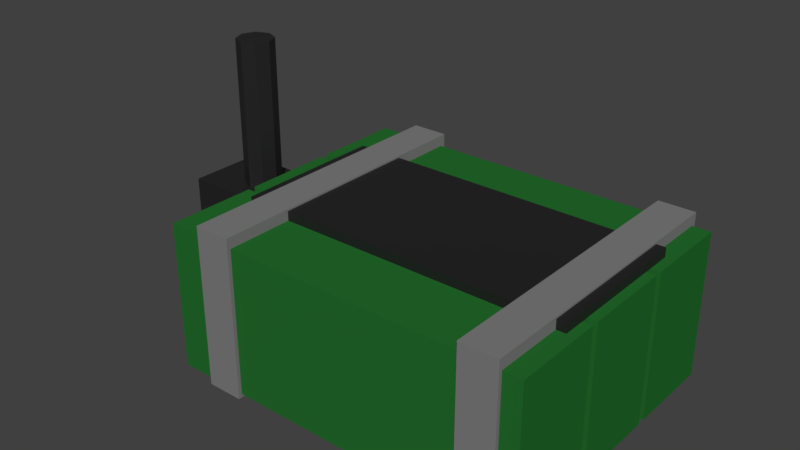 # Source: C4.blend  (saved by Blender 2.82.7; exported with 4.5.12 LTS)
import bpy
from mathutils import Matrix  # noqa: F401  (used for matrix-valued properties, if any)

bpy.ops.wm.read_factory_settings(use_empty=True)
scene = bpy.context.scene
scene.name = 'Scene'

# ---- materials (node trees are filled in below, after node groups)
mat_green_plastic = bpy.data.materials.new('Green Plastic')
mat_green_plastic.alpha_threshold = 0.0
mat_green_plastic.roughness = 0.5
mat_tape = bpy.data.materials.new('Tape')
mat_tape.alpha_threshold = 0.0
mat_tape.diffuse_color = (0.2079, 0.2079, 0.2079, 1.0)
mat_tape.roughness = 0.5
mat_black_metal = bpy.data.materials.new('Black Metal')
mat_black_metal.diffuse_color = (0.0352, 0.02929, 0.02929, 1.0)

# ---- material node trees
mat_green_plastic.use_nodes = True; mat_green_plastic.node_tree.nodes.clear()
_N = mat_green_plastic.node_tree.nodes; _L = mat_green_plastic.node_tree.links
n0 = _N.new('ShaderNodeOutputMaterial'); n0.name = 'Material Output'; n0.location = (300, 300)
n1 = _N.new('ShaderNodeBsdfDiffuse'); n1.name = 'Diffuse BSDF'; n1.location = (10, 300)
n1.inputs[0].default_value = (0.01787, 0.1523, 0.02579, 1.0)
_L.new(n1.outputs[0], n0.inputs[0])
n0.is_active_output = True
mat_black_metal.use_nodes = True; mat_black_metal.node_tree.nodes.clear()
_N = mat_black_metal.node_tree.nodes; _L = mat_black_metal.node_tree.links
n0 = _N.new('ShaderNodeOutputMaterial'); n0.name = 'Material Output'; n0.location = (300, 300)
n1 = _N.new('ShaderNodeBsdfPrincipled'); n1.name = 'Principled BSDF'; n1.location = (10, 300)
n1.distribution = 'GGX'
n1.subsurface_method = 'BURLEY'
n1.inputs[0].default_value = (0.01341, 0.01341, 0.01341, 1.0)
n1.inputs[3].default_value = 1.45
n1.inputs[27].default_value = (0.0, 0.0, 0.0, 1.0)
n1.inputs[28].default_value = 1.0
_L.new(n1.outputs[0], n0.inputs[0])
n0.is_active_output = True

# ---- world
world_world = bpy.data.worlds.new('World'); scene.world = world_world
world_world.color = (0.05088, 0.05088, 0.05088)
world_world.use_sun_shadow = False
world_world.sun_shadow_jitter_overblur = 0.0
world_world.cycles.sampling_method = 'MANUAL'

# ---- meshes
me_c4 = bpy.data.meshes.new('C4')
me_c4.from_pydata([(-0.125, 0.0025, 0.03125), (-0.125, 0.1025, 0.03125), (-0.125, 0.0025, -0.03), (-0.125, 0.1025, -0.03), (0.125, 0.0025, 0.03125), (0.125, 0.1025, 0.03125), (0.125, 0.0025, -0.03), (0.125, 0.1025, -0.03), (-0.125, 0.0025, -0.035), (-0.125, 0.1025, -0.035), (-0.125, 0.0025, -0.09625), (-0.125, 0.1025, -0.09625), (0.125, 0.0025, -0.035), (0.125, 0.1025, -0.035), (0.125, 0.0025, -0.09625), (0.125, 0.1025, -0.09625), (-0.125, 0.0025, 0.0975), (-0.125, 0.1025, 0.0975), (-0.125, 0.0025, 0.03625), (-0.125, 0.1025, 0.03625), (0.125, 0.0025, 0.0975), (0.125, 0.1025, 0.0975), (0.125, 0.0025, 0.03625), (0.125, 0.1025, 0.03625), (-0.1, 4.371e-09, 0.1), (-0.1, 0.11, 0.1), (-0.1, -4.371e-09, -0.1), (-0.1, 0.11, -0.1), (-0.075, 4.371e-09, 0.1), (-0.075, 0.11, 0.1), (-0.075, -4.371e-09, -0.1), (-0.075, 0.11, -0.1), (0.0875, 4.371e-09, 0.1), (0.0875, 0.11, 0.1), (0.0875, -4.371e-09, -0.1), (0.0875, 0.11, -0.1), (0.1125, 4.371e-09, 0.1), (0.1125, 0.11, 0.1), (0.1125, -4.371e-09, -0.1), (0.1125, 0.11, -0.1), (-0.1063, 0.1025, 0.05125), (-0.1063, 0.1088, 0.05125), (-0.1063, 0.1025, -0.05125), (-0.1063, 0.1088, -0.05125), (0.1188, 0.1025, 0.05125), (0.1188, 0.1088, 0.05125), (0.1188, 0.1025, -0.05125), (0.1188, 0.1088, -0.05125)], [], [(0, 1, 3, 2), (2, 3, 7, 6), (6, 7, 5, 4), (4, 5, 1, 0), (2, 6, 4, 0), (7, 3, 1, 5), (8, 9, 11, 10), (10, 11, 15, 14), (14, 15, 13, 12), (12, 13, 9, 8), (10, 14, 12, 8), (15, 11, 9, 13), (16, 17, 19, 18), (18, 19, 23, 22), (22, 23, 21, 20), (20, 21, 17, 16), (18, 22, 20, 16), (23, 19, 17, 21), (24, 25, 27, 26), (26, 27, 31, 30), (30, 31, 29, 28), (28, 29, 25, 24), (26, 30, 28, 24), (31, 27, 25, 29), (32, 33, 35, 34), (34, 35, 39, 38), (38, 39, 37, 36), (36, 37, 33, 32), (34, 38, 36, 32), (39, 35, 33, 37), (40, 41, 43, 42), (42, 43, 47, 46), (46, 47, 45, 44), (44, 45, 41, 40), (42, 46, 44, 40), (47, 43, 41, 45)])
me_c4.polygons.foreach_set('material_index', [0, 0, 0, 0, 0, 0, 0, 0, 0, 0, 0, 0, 0, 0, 0, 0, 0, 0, 1, 1, 1, 1, 1, 1, 1, 1, 1, 1, 1, 1, 2, 2, 2, 2, 2, 2])
_uv = me_c4.uv_layers.new(name='UVMap')
_uv.uv.foreach_set('vector', [0.375, 0.0, 0.625, 0.0, 0.625, 0.25, 0.375, 0.25, 0.375, 0.25, 0.625, 0.25, 0.625, 0.5, 0.375, 0.5, 0.375, 0.5, 0.625, 0.5, 0.625, 0.75, 0.375, 0.75, 0.375, 0.75, 0.625, 0.75, 0.625, 1.0, 0.375, 1.0, 0.125, 0.5, 0.375, 0.5, 0.375, 0.75, 0.125, 0.75, 0.625, 0.5, 0.875, 0.5, 0.875, 0.75, 0.625, 0.75, 0.375, 0.0, 0.625, 0.0, 0.625, 0.25, 0.375, 0.25, 0.375, 0.25, 0.625, 0.25, 0.625, 0.5, 0.375, 0.5, 0.375, 0.5, 0.625, 0.5, 0.625, 0.75, 0.375, 0.75, 0.375, 0.75, 0.625, 0.75, 0.625, 1.0, 0.375, 1.0, 0.125, 0.5, 0.375, 0.5, 0.375, 0.75, 0.125, 0.75, 0.625, 0.5, 0.875, 0.5, 0.875, 0.75, 0.625, 0.75, 0.375, 0.0, 0.625, 0.0, 0.625, 0.25, 0.375, 0.25, 0.375, 0.25, 0.625, 0.25, 0.625, 0.5, 0.375, 0.5, 0.375, 0.5, 0.625, 0.5, 0.625, 0.75, 0.375, 0.75, 0.375, 0.75, 0.625, 0.75, 0.625, 1.0, 0.375, 1.0, 0.125, 0.5, 0.375, 0.5, 0.375, 0.75, 0.125, 0.75, 0.625, 0.5, 0.875, 0.5, 0.875, 0.75, 0.625, 0.75, 0.375, 0.0, 0.625, 0.0, 0.625, 0.25, 0.375, 0.25, 0.375, 0.25, 0.625, 0.25, 0.625, 0.5, 0.375, 0.5, 0.375, 0.5, 0.625, 0.5, 0.625, 0.75, 0.375, 0.75, 0.375, 0.75, 0.625, 0.75, 0.625, 1.0, 0.375, 1.0, 0.125, 0.5, 0.375, 0.5, 0.375, 0.75, 0.125, 0.75, 0.625, 0.5, 0.875, 0.5, 0.875, 0.75, 0.625, 0.75, 0.375, 0.0, 0.625, 0.0, 0.625, 0.25, 0.375, 0.25, 0.375, 0.25, 0.625, 0.25, 0.625, 0.5, 0.375, 0.5, 0.375, 0.5, 0.625, 0.5, 0.625, 0.75, 0.375, 0.75, 0.375, 0.75, 0.625, 0.75, 0.625, 1.0, 0.375, 1.0, 0.125, 0.5, 0.375, 0.5, 0.375, 0.75, 0.125, 0.75, 0.625, 0.5, 0.875, 0.5, 0.875, 0.75, 0.625, 0.75, 0.375, 0.0, 0.625, 0.0, 0.625, 0.25, 0.375, 0.25, 0.375, 0.25, 0.625, 0.25, 0.625, 0.5, 0.375, 0.5, 0.375, 0.5, 0.625, 0.5, 0.625, 0.75, 0.375, 0.75, 0.375, 0.75, 0.625, 0.75, 0.625, 1.0, 0.375, 1.0, 0.125, 0.5, 0.375, 0.5, 0.375, 0.75, 0.125, 0.75, 0.625, 0.5, 0.875, 0.5, 0.875, 0.75, 0.625, 0.75])
me_c4.materials.append(mat_green_plastic)
me_c4.materials.append(mat_tape)
me_c4.materials.append(mat_black_metal)
me_c4.use_remesh_preserve_volume = False
me_c4.use_remesh_preserve_attributes = False
me_c4.use_mirror_vertex_groups = False
me_c4.update()
me_radio = bpy.data.meshes.new('Radio')
me_radio.from_pydata([(-0.025, 1.093e-09, 0.025), (-0.025, 0.0875, 0.025), (-0.025, -1.093e-09, -0.025), (-0.025, 0.0875, -0.025), (0.025, 1.093e-09, 0.025), (0.025, 0.0875, 0.025), (0.025, -1.093e-09, -0.025), (0.025, 0.0875, -0.025), (0.0125, 0.0875, -0.0125), (0.0125, 0.1875, -0.0125), (0.02134, 0.0875, -0.008839), (0.02134, 0.1875, -0.008839), (0.025, 0.0875, -2.603e-09), (0.025, 0.1875, -6.974e-09), (0.02134, 0.0875, 0.008839), (0.02134, 0.1875, 0.008839), (0.0125, 0.0875, 0.0125), (0.0125, 0.1875, 0.0125), (0.003661, 0.0875, 0.008839), (0.003661, 0.1875, 0.008839), (0.0, 0.0875, -3.299e-09), (0.0, 0.1875, -7.67e-09), (0.003661, 0.0875, -0.008839), (0.003661, 0.1875, -0.008839)], [], [(0, 1, 3, 2), (2, 3, 7, 6), (6, 7, 5, 4), (4, 5, 1, 0), (2, 6, 4, 0), (7, 3, 1, 5), (8, 9, 11, 10), (10, 11, 13, 12), (12, 13, 15, 14), (14, 15, 17, 16), (16, 17, 19, 18), (18, 19, 21, 20), (11, 9, 23, 21, 19, 17, 15, 13), (20, 21, 23, 22), (22, 23, 9, 8), (8, 10, 12, 14, 16, 18, 20, 22)])
_uv = me_radio.uv_layers.new(name='UVMap')
_uv.uv.foreach_set('vector', [0.375, 0.0, 0.625, 0.0, 0.625, 0.25, 0.375, 0.25, 0.375, 0.25, 0.625, 0.25, 0.625, 0.5, 0.375, 0.5, 0.375, 0.5, 0.625, 0.5, 0.625, 0.75, 0.375, 0.75, 0.375, 0.75, 0.625, 0.75, 0.625, 1.0, 0.375, 1.0, 0.125, 0.5, 0.375, 0.5, 0.375, 0.75, 0.125, 0.75, 0.625, 0.5, 0.875, 0.5, 0.875, 0.75, 0.625, 0.75, 1.0, 0.5, 1.0, 1.0, 0.875, 1.0, 0.875, 0.5, 0.875, 0.5, 0.875, 1.0, 0.75, 1.0, 0.75, 0.5, 0.75, 0.5, 0.75, 1.0, 0.625, 1.0, 0.625, 0.5, 0.625, 0.5, 0.625, 1.0, 0.5, 1.0, 0.5, 0.5, 0.5, 0.5, 0.5, 1.0, 0.375, 1.0, 0.375, 0.5, 0.375, 0.5, 0.375, 1.0, 0.25, 1.0, 0.25, 0.5, 0.4197, 0.4197, 0.25, 0.49, 0.08029, 0.4197, 0.01, 0.25, 0.08029, 0.08029, 0.25, 0.01, 0.4197, 0.08029, 0.49, 0.25, 0.25, 0.5, 0.25, 1.0, 0.125, 1.0, 0.125, 0.5, 0.125, 0.5, 0.125, 1.0, 0.0, 1.0, 0.0, 0.5, 0.75, 0.49, 0.9197, 0.4197, 0.99, 0.25, 0.9197, 0.08029, 0.75, 0.01, 0.5803, 0.08029, 0.51, 0.25, 0.5803, 0.4197])
me_radio.materials.append(mat_black_metal)
me_radio.use_remesh_fix_poles = True
me_radio.use_remesh_preserve_attributes = False
me_radio.use_mirror_vertex_groups = False
me_radio.update()

# ---- objects
ob_c4 = bpy.data.objects.new('C4', me_c4)
ob_radio = bpy.data.objects.new('Radio', me_radio)

# ---- transforms, parenting, visibility, modifiers, constraints
ob_c4.location = (0.0, 0.0, 0.0)
ob_c4.rotation_euler = (1.571, -0.0, 0.0)
ob_c4.lineart.crease_threshold = 0.0
ob_radio.location = (-0.1625, 0.0, 0.0)
ob_radio.rotation_euler = (1.571, -0.0, 0.0)
ob_radio.lineart.crease_threshold = 0.0

# ---- collection membership
scene.collection.objects.link(ob_c4)
scene.collection.objects.link(ob_radio)

# ---- scene / render settings (as saved in the file)
scene.frame_start = 1; scene.frame_end = 250; scene.frame_set(1)
scene.render.engine = 'CYCLES'
scene.render.resolution_percentage = 50
scene.render.dither_intensity = 0.0
scene.cycles.use_denoising = False
scene.cycles.samples = 128
scene.cycles.sampling_pattern = 'TABULATED_SOBOL'
scene.cycles.light_sampling_threshold = 0.0
scene.cycles.use_adaptive_sampling = False
scene.cycles.use_light_tree = False
scene.cycles.blur_glossy = 0.0
scene.cycles.sample_clamp_indirect = 0.0
scene.view_settings.view_transform = 'Standard'
bpy.context.view_layer.update()

# ---- added for rendering (the .blend has no active camera and no usable light): camera, sun
cam_auto = bpy.data.cameras.new('AutoCamera')
cam_auto.lens = 50.0
cam_auto.sensor_width = 36.0
cam_auto.clip_end = 1000.0
ob_auto_camera = bpy.data.objects.new('AutoCamera', cam_auto)
scene.collection.objects.link(ob_auto_camera)
ob_auto_camera.location = (0.353373, -0.461547, 0.401448)
ob_auto_camera.rotation_euler = (1.09748, -7.21219e-08, 0.694738)
scene.camera = ob_auto_camera
light_auto_sun = bpy.data.lights.new('AutoSun', 'SUN')
light_auto_sun.energy = 3.0
light_auto_sun.angle = 0.0523599
ob_auto_sun = bpy.data.objects.new('AutoSun', light_auto_sun)
scene.collection.objects.link(ob_auto_sun)
ob_auto_sun.rotation_euler = (0.872665, 0.174533, 0.523599)
bpy.context.view_layer.update()
